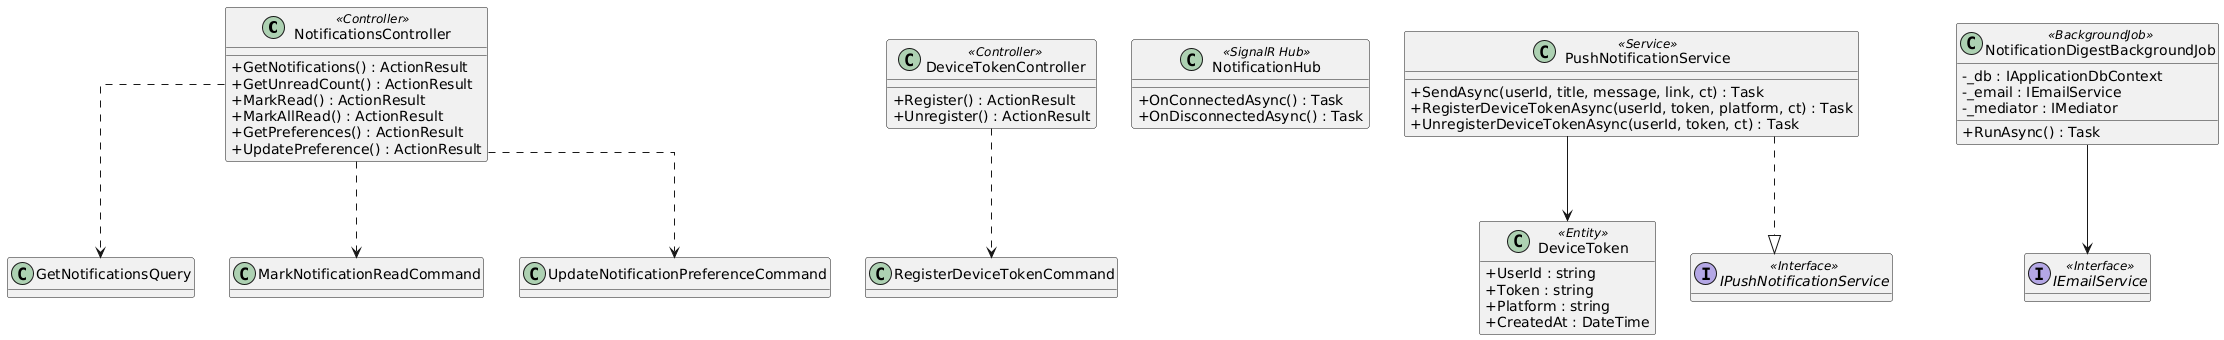

The diagram above was rendered by PlantUML. Its source (embedded in the PNG):
@startuml
skinparam classAttributeIconSize 0
skinparam linetype ortho
hide empty methods

class NotificationsController <<Controller>> {
  +GetNotifications() : ActionResult
  +GetUnreadCount() : ActionResult
  +MarkRead() : ActionResult
  +MarkAllRead() : ActionResult
  +GetPreferences() : ActionResult
  +UpdatePreference() : ActionResult
}

class DeviceTokenController <<Controller>> {
  +Register() : ActionResult
  +Unregister() : ActionResult
}

class NotificationHub <<SignalR Hub>> {
  +OnConnectedAsync() : Task
  +OnDisconnectedAsync() : Task
}

class PushNotificationService <<Service>> {
  +SendAsync(userId, title, message, link, ct) : Task
  +RegisterDeviceTokenAsync(userId, token, platform, ct) : Task
  +UnregisterDeviceTokenAsync(userId, token, ct) : Task
}

class NotificationDigestBackgroundJob <<BackgroundJob>> {
  -_db : IApplicationDbContext
  -_email : IEmailService
  -_mediator : IMediator
  +RunAsync() : Task
}

class DeviceToken <<Entity>> {
  +UserId : string
  +Token : string
  +Platform : string
  +CreatedAt : DateTime
}

interface IPushNotificationService <<Interface>>
interface IEmailService <<Interface>>

PushNotificationService ..|> IPushNotificationService
PushNotificationService --> DeviceToken
NotificationDigestBackgroundJob --> IEmailService

NotificationsController ..> GetNotificationsQuery
NotificationsController ..> MarkNotificationReadCommand
NotificationsController ..> UpdateNotificationPreferenceCommand
DeviceTokenController ..> RegisterDeviceTokenCommand

@enduml